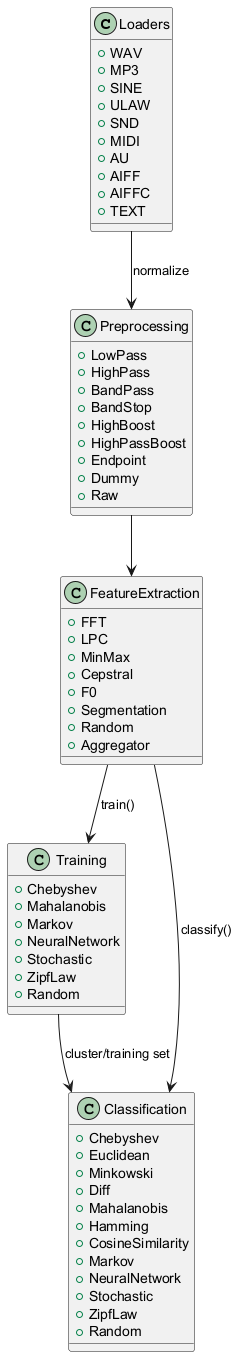

The diagram above was rendered by PlantUML. Its source (embedded in the PNG):
@startuml
class Loaders {
  +WAV
  +MP3
  +SINE
  +ULAW
  +SND
  +MIDI
  +AU
  +AIFF
  +AIFFC
  +TEXT
}

class Preprocessing {
  +LowPass
  +HighPass
  +BandPass
  +BandStop
  +HighBoost
  +HighPassBoost
  +Endpoint
  +Dummy
  +Raw
}

class FeatureExtraction {
  +FFT
  +LPC
  +MinMax
  +Cepstral
  +F0
  +Segmentation
  +Random
  +Aggregator
}

class Training {
  +Chebyshev
  +Mahalanobis
  +Markov
  +NeuralNetwork
  +Stochastic
  +ZipfLaw
  +Random
}

class Classification {
  +Chebyshev
  +Euclidean
  +Minkowski
  +Diff
  +Mahalanobis
  +Hamming
  +CosineSimilarity
  +Markov
  +NeuralNetwork
  +Stochastic
  +ZipfLaw
  +Random
}

Loaders --> Preprocessing : normalize
Preprocessing --> FeatureExtraction
FeatureExtraction --> Training : train()
FeatureExtraction --> Classification : classify()

Training --> Classification : cluster/training set

@enduml